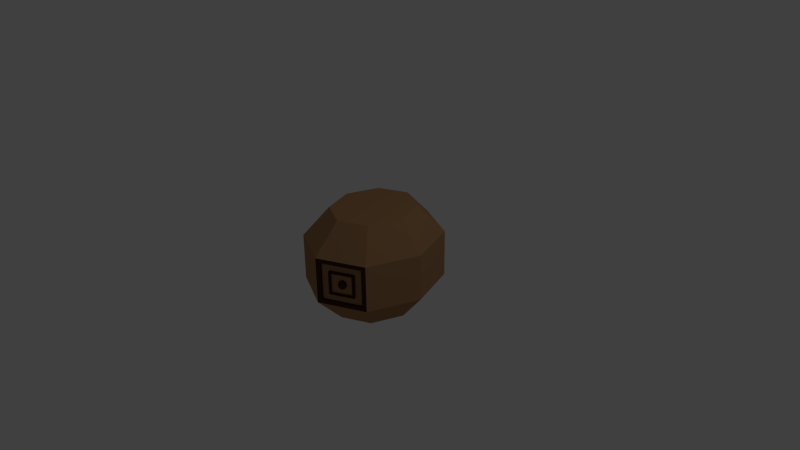 # Source: puzzlestone.blend  (saved by Blender 2.75.0; exported with 4.5.12 LTS)
import bpy
from mathutils import Matrix  # noqa: F401  (used for matrix-valued properties, if any)

bpy.ops.wm.read_factory_settings(use_empty=True)
scene = bpy.context.scene
scene.name = 'Scene'

# ---- collections
col_collection_1 = bpy.data.collections.new('Collection 1'); scene.collection.children.link(col_collection_1)

# ---- materials (node trees are filled in below, after node groups)
mat_stone = bpy.data.materials.new('Stone')
mat_stone.alpha_threshold = 0.0
mat_stone.use_transparent_shadow = False
mat_stone.diffuse_color = (0.402, 0.2192, 0.1006, 1.0)
mat_stone.roughness = 0.5
mat_border = bpy.data.materials.new('Border')
mat_border.alpha_threshold = 0.0
mat_border.use_transparent_shadow = False
mat_border.diffuse_color = (0.0578, 0.02414, 0.01511, 1.0)
mat_border.roughness = 0.5

# ---- material node trees

# ---- world
world_world = bpy.data.worlds.new('World'); scene.world = world_world
world_world.color = (0.05088, 0.05088, 0.05088)
world_world.use_sun_shadow = False
world_world.sun_shadow_jitter_overblur = 0.0
world_world.cycles.sampling_method = 'MANUAL'
world_world.cycles.sample_map_resolution = 256

# ---- cameras
cam_camera = bpy.data.cameras.new('Camera')
cam_camera.clip_end = 100.0
cam_camera.lens = 35.0
cam_camera.sensor_width = 32.0
cam_camera.sensor_height = 18.0
cam_camera.ortho_scale = 7.314
cam_camera.dof.focus_distance = 0.0
cam_camera.dof.aperture_fstop = 128.0

# ---- lights
light_lamp = bpy.data.lights.new('Lamp', 'POINT')
light_lamp.transmission_factor = 0.0
light_lamp.cutoff_distance = 30.0
light_lamp.energy = 100.0
light_lamp.shadow_buffer_clip_start = 1.001
light_lamp.shadow_soft_size = 0.1
light_lamp.shadow_maximum_resolution = 0.006
light_lamp.use_absolute_resolution = True
light_lamp.cycles.use_multiple_importance_sampling = False

# ---- meshes
me_sphere = bpy.data.meshes.new('Sphere')
me_sphere.from_pydata([(0.3153, -0.7673, 0.06102), (0.3245, -0.8075, 0.06102), (0.3503, -0.7509, 0.04315), (0.3595, -0.7911, 0.04315), (0.358, -0.7442, -3.935e-08), (0.374, -0.7843, -3.903e-08), (0.3435, -0.7509, -0.04315), (0.3595, -0.7911, -0.04315), (0.3086, -0.7673, -0.06102), (0.3245, -0.8075, -0.06102), (0.2736, -0.7837, -0.04315), (0.2896, -0.8238, -0.04315), (0.2591, -0.7905, -3.568e-08), (0.2751, -0.8306, -3.533e-08), (0.2803, -0.7837, 0.04315), (0.2896, -0.8238, 0.04315), (-0.4992, 0.0, 0.691), (-0.8205, 0.0, 0.309), (-0.8205, 0.0, -0.309), (-0.4992, 0.0, -0.6872), (-0.347, 0.4156, 0.691), (-0.5742, 0.6725, 0.309), (-0.5742, 0.6725, -0.309), (-0.347, 0.4156, -0.6872), (0.02063, 0.5878, 0.691), (0.02063, 0.9511, 0.309), (0.02063, 0.9511, -0.309), (0.02063, 0.5878, -0.6872), (0.3882, 0.4156, 0.691), (0.6154, 0.6725, 0.309), (0.6154, 0.6725, -0.309), (0.3882, 0.4156, -0.6872), (0.5405, 0.0, 0.691), (0.8618, 2.98e-08, 0.309), (0.8618, 2.98e-08, -0.309), (0.5405, -2.98e-08, -0.6872), (0.3882, -0.4156, 0.691), (0.6154, -0.6725, 0.309), (0.6154, -0.6725, -0.309), (0.3882, -0.4156, -0.6872), (0.02063, 0.0, -0.6872), (0.02063, -0.5878, 0.691), (0.02063, -0.9511, 0.309), (0.02063, -0.9511, -0.309), (0.02063, -0.5878, -0.6872), (0.02063, -5.96e-08, 0.691), (-0.347, -0.4156, 0.691), (-0.5742, -0.6725, 0.309), (-0.5742, -0.6725, -0.309), (-0.347, -0.4156, -0.6872), (0.5618, -0.6976, 0.2533), (0.5618, -0.6976, -0.2533), (0.07426, -0.9259, 0.2533), (0.07426, -0.9259, -0.2533), (0.5497, -0.6645, 0.2533), (0.5497, -0.6645, -0.2533), (0.06213, -0.8928, 0.2533), (0.06213, -0.8928, -0.2533), (0.4569, -0.708, 0.1569), (0.4569, -0.708, -0.1569), (0.1549, -0.8494, 0.1569), (0.1549, -0.8494, -0.1569), (0.4693, -0.7419, 0.1569), (0.4693, -0.7419, -0.1569), (0.1673, -0.8833, 0.1569), (0.1673, -0.8833, -0.1569), (0.4473, -0.7521, 0.1341), (0.4473, -0.7521, -0.1341), (0.1893, -0.873, 0.1341), (0.1893, -0.873, -0.1341), (0.4374, -0.7251, 0.1341), (0.4374, -0.7251, -0.1341), (0.1794, -0.8459, 0.1341), (0.1794, -0.8459, -0.1341)], [], [(0, 1, 3, 2), (2, 3, 5, 4), (4, 5, 7, 6), (6, 7, 9, 8), (8, 9, 11, 10), (10, 11, 13, 12), (3, 1, 15, 13, 11, 9, 7, 5), (14, 15, 1, 0), (12, 13, 15, 14), (0, 2, 4, 6, 8, 10, 12, 14), (19, 18, 22, 23), (17, 16, 20, 21), (18, 17, 21, 22), (22, 21, 25, 26), (23, 22, 26, 27), (21, 20, 24, 25), (26, 25, 29, 30), (27, 26, 30, 31), (25, 24, 28, 29), (30, 29, 33, 34), (31, 30, 34, 35), (29, 28, 32, 33), (34, 33, 37, 38), (35, 34, 38, 39), (33, 32, 36, 37), (42, 43, 53, 52), (39, 38, 43, 44), (37, 36, 41, 42), (43, 42, 47, 48), (44, 43, 48, 49), (42, 41, 46, 47), (40, 19, 23), (16, 45, 20), (40, 23, 27), (20, 45, 24), (40, 27, 31), (24, 45, 28), (40, 31, 35), (28, 45, 32), (40, 35, 39), (32, 45, 36), (40, 39, 44), (36, 45, 41), (40, 44, 49), (41, 45, 46), (40, 49, 19), (48, 47, 17, 18), (46, 45, 16), (49, 48, 18, 19), (47, 46, 16, 17), (50, 52, 56, 54), (38, 37, 50, 51), (43, 38, 51, 53), (37, 42, 52, 50), (57, 55, 59, 61), (52, 53, 57, 56), (53, 51, 55, 57), (51, 50, 54, 55), (58, 60, 64, 62), (55, 54, 58, 59), (54, 56, 60, 58), (56, 57, 61, 60), (64, 65, 69, 68), (60, 61, 65, 64), (61, 59, 63, 65), (59, 58, 62, 63), (69, 67, 71, 73), (65, 63, 67, 69), (63, 62, 66, 67), (62, 64, 68, 66), (71, 70, 72, 73), (67, 66, 70, 71), (66, 68, 72, 70), (68, 69, 73, 72)])
me_sphere.polygons.foreach_set('material_index', [1, 1, 1, 1, 1, 1, 1, 1, 1, 0, 0, 0, 0, 0, 0, 0, 0, 0, 0, 0, 0, 0, 0, 0, 0, 1, 0, 0, 0, 0, 0, 0, 0, 0, 0, 0, 0, 0, 0, 0, 0, 0, 0, 0, 0, 0, 0, 0, 0, 0, 1, 1, 1, 1, 0, 1, 1, 1, 1, 0, 0, 0, 1, 1, 1, 1, 1, 1, 1, 1, 0, 1, 1, 1])
me_sphere.materials.append(mat_stone)
me_sphere.materials.append(mat_border)
me_sphere.use_remesh_preserve_volume = False
me_sphere.use_remesh_preserve_attributes = False
me_sphere.use_mirror_vertex_groups = False
me_sphere.update()

# ---- objects
ob_sphere = bpy.data.objects.new('Sphere', me_sphere)
ob_lamp = bpy.data.objects.new('Lamp', light_lamp)
ob_camera = bpy.data.objects.new('Camera', cam_camera)

# ---- transforms, parenting, visibility, modifiers, constraints
ob_sphere.location = (0.0, 0.0, 0.0)
ob_sphere.lineart.crease_threshold = 0.0
_m = ob_sphere.modifiers.new('Boolean', 'BOOLEAN')
_m.operation = 'UNION'
_m.solver = 'FAST'
ob_lamp.location = (4.076, 1.005, 5.904)
ob_lamp.rotation_euler = (0.6503, 0.05522, 1.866)
ob_lamp.lock_rotations_4d = False
ob_lamp.empty_display_type = 'ARROWS'
ob_lamp.color = (0.0, 0.0, 0.0, 0.0)
ob_lamp.lineart.crease_threshold = 0.0
ob_camera.location = (7.481, -6.508, 5.344)
ob_camera.rotation_euler = (1.109, 0.01082, 0.8149)
ob_camera.lock_rotations_4d = False
ob_camera.empty_display_type = 'ARROWS'
ob_camera.color = (0.0, 0.0, 0.0, 0.0)
ob_camera.display_type = 'WIRE'
ob_camera.lineart.crease_threshold = 0.0

# ---- collection membership
col_collection_1.objects.link(ob_sphere)
col_collection_1.objects.link(ob_lamp)
col_collection_1.objects.link(ob_camera)

# ---- scene / render settings (as saved in the file)
scene.camera = ob_camera
scene.frame_start = 1; scene.frame_end = 250; scene.frame_set(1)
scene.render.engine = 'BLENDER_EEVEE_NEXT'
scene.render.resolution_percentage = 50
scene.render.dither_intensity = 0.0
scene.cycles.use_denoising = False
scene.cycles.samples = 10
scene.cycles.sampling_pattern = 'TABULATED_SOBOL'
scene.cycles.light_sampling_threshold = 0.0
scene.cycles.use_adaptive_sampling = False
scene.cycles.use_light_tree = False
scene.cycles.blur_glossy = 0.0
scene.cycles.pixel_filter_type = 'GAUSSIAN'
scene.cycles.sample_clamp_indirect = 0.0
scene.view_settings.view_transform = 'Standard'
bpy.context.view_layer.update()
